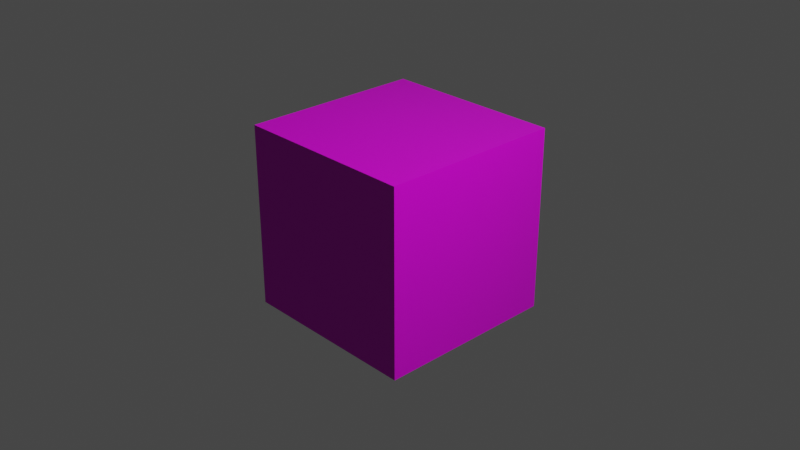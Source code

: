 # Source: BrickWall.blend  (saved by Blender 2.92.15; exported with 4.5.12 LTS)
import bpy
from mathutils import Matrix  # noqa: F401  (used for matrix-valued properties, if any)

bpy.ops.wm.read_factory_settings(use_empty=True)
scene = bpy.context.scene
scene.name = 'Scene'

# ---- collections
col_collection = bpy.data.collections.new('Collection'); scene.collection.children.link(col_collection)

# ---- images (referenced by path relative to the original .blend; pixels are not part of the script)
import os
ASSET_DIR = os.environ.get("B2B_ASSET_DIR", "")  # directory of the original .blend (textures are referenced by path, not embedded)
HERE = os.path.dirname(os.path.abspath(__file__))  # packed textures are extracted next to this script under _unpacked/

def load_image(name, relpath, width, height, colorspace="sRGB"):
    """Load a texture the original file referenced (path relative to the .blend, or extracted next to this script)."""
    p = next((c for c in (os.path.join(HERE, relpath), os.path.join(ASSET_DIR, relpath)) if relpath and os.path.exists(c)), "")
    if p:
        img = bpy.data.images.load(p, check_existing=True)
        img.name = name
    else:  # same state as the original file: an image datablock whose file is absent (Cycles renders it pink)
        img = bpy.data.images.new(name, width, height)
        img.source = "FILE"
        img.filepath = "//" + (relpath or name)
    img.colorspace_settings.name = colorspace
    return img
img_brick_wall_02_1k_base_color_png = load_image('Brick_wall_02_1K_Base_Color.png', 'textures/Brick_wall_02_1K_Base_Color.png', 1024, 1024, 'sRGB')
img_brick_wall_02_1k_roughness_png = load_image('Brick_wall_02_1K_Roughness.png', 'textures/Brick_wall_02_1K_Roughness.png', 1024, 1024, 'Non-Color')
img_brick_wall_02_1k_normal_png = load_image('Brick_wall_02_1K_Normal.png', 'textures/Brick_wall_02_1K_Normal.png', 1024, 1024, 'Non-Color')

# ---- materials (node trees are filled in below, after node groups)
mat_material = bpy.data.materials.new('Material')
mat_material.alpha_threshold = 0.0
mat_material.use_transparent_shadow = False
mat_material.line_color = (0.0, 0.0, 0.0, 1.0)

# ---- material node trees
mat_material.use_nodes = True; mat_material.node_tree.nodes.clear()
_N = mat_material.node_tree.nodes; _L = mat_material.node_tree.links
n0 = _N.new('ShaderNodeOutputMaterial'); n0.name = 'Material Output'; n0.location = (300, 300)
n1 = _N.new('ShaderNodeTexImage'); n1.name = 'Image Texture'; n1.location = (-385, 456)
n1.image = img_brick_wall_02_1k_base_color_png
n2 = _N.new('ShaderNodeTexImage'); n2.name = 'Image Texture.001'; n2.location = (-386, 191)
n2.image = img_brick_wall_02_1k_roughness_png
n3 = _N.new('ShaderNodeBsdfPrincipled'); n3.name = 'Principled BSDF'; n3.location = (10, 300)
n3.distribution = 'GGX'
n3.subsurface_method = 'BURLEY'
n3.inputs[3].default_value = 1.45
n3.inputs[27].default_value = (0.0, 0.0, 0.0, 1.0)
n3.inputs[28].default_value = 1.0
n4 = _N.new('ShaderNodeTexImage'); n4.name = 'Image Texture.002'; n4.location = (-762, -376)
n4.image = img_brick_wall_02_1k_normal_png
n5 = _N.new('ShaderNodeRGBCurve'); n5.name = 'RGB Curves'; n5.location = (-446, -161)
_c = n5.mapping.curves[1]
while len(_c.points) > 2: _c.points.remove(_c.points[-1])
_c.points[0].location = (0.0, 1.0); _c.points[0].handle_type = 'AUTO'
_c.points[1].location = (1.0, 0.0); _c.points[1].handle_type = 'AUTO'
n5.mapping.update()
n6 = _N.new('ShaderNodeNormalMap'); n6.name = 'Normal Map'; n6.location = (-182, -140)
_L.new(n3.outputs[0], n0.inputs[0])
_L.new(n1.outputs[0], n3.inputs[0])
_L.new(n2.outputs[0], n3.inputs[2])
_L.new(n4.outputs[0], n5.inputs[1])
_L.new(n5.outputs[0], n6.inputs[1])
_L.new(n6.outputs[0], n3.inputs[5])
n0.is_active_output = True

# ---- world
world_world = bpy.data.worlds.new('World'); scene.world = world_world
world_world.use_nodes = True; world_world.node_tree.nodes.clear()
_N = world_world.node_tree.nodes; _L = world_world.node_tree.links
n0 = _N.new('ShaderNodeOutputWorld'); n0.name = 'World Output'; n0.location = (300, 300)
n1 = _N.new('ShaderNodeBackground'); n1.name = 'Background'; n1.location = (10, 300)
n1.inputs[0].default_value = (0.05088, 0.05088, 0.05088, 1.0)
_L.new(n1.outputs[0], n0.inputs[0])
n0.is_active_output = True
world_world.color = (0.05088, 0.05088, 0.05088)
world_world.use_sun_shadow = False
world_world.sun_shadow_jitter_overblur = 0.0

# ---- cameras
cam_camera = bpy.data.cameras.new('Camera')
cam_camera.clip_end = 100.0
cam_camera.ortho_scale = 7.314

# ---- lights
light_light = bpy.data.lights.new('Light', 'POINT')
light_light.transmission_factor = 0.0
light_light.energy = 1000.0
light_light.shadow_soft_size = 0.1
light_light.shadow_maximum_resolution = 0.006
light_light.use_absolute_resolution = True

# ---- meshes
me_cube = bpy.data.meshes.new('Cube')
me_cube.from_pydata([(1.0, 1.0, 1.0), (1.0, 1.0, -1.0), (1.0, -1.0, 1.0), (1.0, -1.0, -1.0), (-1.0, 1.0, 1.0), (-1.0, 1.0, -1.0), (-1.0, -1.0, 1.0), (-1.0, -1.0, -1.0)], [], [(0, 4, 6, 2), (3, 2, 6, 7), (7, 6, 4, 5), (5, 1, 3, 7), (1, 0, 2, 3), (5, 4, 0, 1)])
_uv = me_cube.uv_layers.new(name='UVMap')
_uv.uv.foreach_set('vector', [1.003, 1.0, 0.001408, 1.0, 0.001408, -0.001127, 1.003, -0.001127, 1.005, -0.006211, 1.009, 1.004, -0.001474, 1.009, -0.006063, -0.001621, 0.9965, 0.003034, 0.9971, 0.9998, 0.0003694, 1.0, -0.0002141, 0.003617, 1.0, 1.003, -0.00103, 1.003, -0.00103, 0.001923, 1.0, 0.001923, 0.9989, 0.000927, 0.9985, 0.9984, 0.00105, 0.9979, 0.001493, 0.0004843, 1.001, 0.001354, 0.9977, 0.9998, -0.0008077, 0.9967, 0.002338, -0.001792])
me_cube.materials.append(mat_material)
me_cube.use_remesh_preserve_volume = False
me_cube.use_remesh_preserve_attributes = False
me_cube.use_mirror_vertex_groups = False
me_cube.update()

# ---- objects
ob_cube = bpy.data.objects.new('Cube', me_cube)
ob_light = bpy.data.objects.new('Light', light_light)
ob_camera = bpy.data.objects.new('Camera', cam_camera)

# ---- transforms, parenting, visibility, modifiers, constraints
ob_cube.location = (0.0, 0.0, 0.0)
ob_cube.lock_rotations_4d = False
ob_cube.empty_display_type = 'ARROWS'
ob_cube.lineart.crease_threshold = 0.0
ob_light.location = (4.076, 1.005, 5.904)
ob_light.rotation_euler = (0.6503, 0.05522, 1.866)
ob_light.lock_rotations_4d = False
ob_light.empty_display_type = 'ARROWS'
ob_light.color = (0.0, 0.0, 0.0, 0.0)
ob_light.lineart.crease_threshold = 0.0
ob_camera.location = (7.359, -6.926, 4.958)
ob_camera.rotation_euler = (1.109, 0.0, 0.8149)
ob_camera.lock_rotations_4d = False
ob_camera.empty_display_type = 'ARROWS'
ob_camera.color = (0.0, 0.0, 0.0, 0.0)
ob_camera.display_type = 'WIRE'
ob_camera.lineart.crease_threshold = 0.0

# ---- collection membership
col_collection.objects.link(ob_cube)
col_collection.objects.link(ob_light)
col_collection.objects.link(ob_camera)

# ---- scene / render settings (as saved in the file)
scene.camera = ob_camera
scene.frame_start = 1; scene.frame_end = 250; scene.frame_set(1)
scene.render.engine = 'BLENDER_EEVEE_NEXT'
scene.cycles.use_denoising = False
scene.cycles.samples = 128
scene.cycles.sampling_pattern = 'TABULATED_SOBOL'
scene.cycles.use_adaptive_sampling = False
scene.cycles.use_light_tree = False
scene.view_settings.view_transform = 'Filmic'
bpy.context.view_layer.update()
